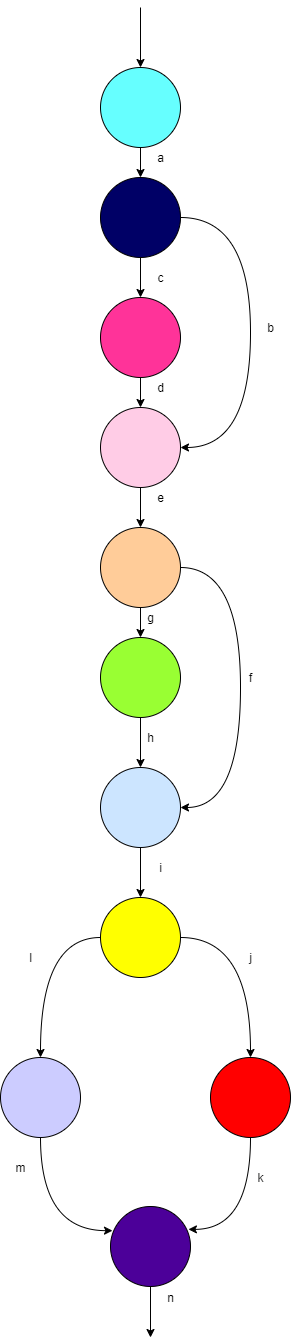

The diagram above was exported from draw.io. Its source (the exported page's mxGraphModel, read from the mxfile embedded in the PNG):
<mxGraphModel dx="1422" dy="1893" grid="1" gridSize="10" guides="1" tooltips="1" connect="1" arrows="1" fold="1" page="1" pageScale="1" pageWidth="827" pageHeight="1169" math="0" shadow="0">
  <root>
    <mxCell id="0" />
    <mxCell id="1" parent="0" />
    <mxCell id="2" style="edgeStyle=orthogonalEdgeStyle;rounded=0;orthogonalLoop=1;jettySize=auto;html=1;entryX=0.5;entryY=0;entryDx=0;entryDy=0;" edge="1" source="3" target="6" parent="1">
      <mxGeometry relative="1" as="geometry" />
    </mxCell>
    <mxCell id="3" value="" style="ellipse;whiteSpace=wrap;html=1;aspect=fixed;fillColor=#66FFFF;" vertex="1" parent="1">
      <mxGeometry x="650" y="10" width="80" height="80" as="geometry" />
    </mxCell>
    <mxCell id="4" style="edgeStyle=orthogonalEdgeStyle;rounded=0;orthogonalLoop=1;jettySize=auto;html=1;entryX=0.5;entryY=0;entryDx=0;entryDy=0;" edge="1" source="6" target="8" parent="1">
      <mxGeometry relative="1" as="geometry" />
    </mxCell>
    <mxCell id="5" style="edgeStyle=orthogonalEdgeStyle;rounded=0;orthogonalLoop=1;jettySize=auto;html=1;entryX=1;entryY=0.5;entryDx=0;entryDy=0;curved=1;" edge="1" source="6" target="10" parent="1">
      <mxGeometry relative="1" as="geometry">
        <Array as="points">
          <mxPoint x="800" y="160" />
          <mxPoint x="800" y="390" />
        </Array>
      </mxGeometry>
    </mxCell>
    <mxCell id="6" value="" style="ellipse;whiteSpace=wrap;html=1;aspect=fixed;fillColor=#000066;" vertex="1" parent="1">
      <mxGeometry x="650" y="120" width="80" height="80" as="geometry" />
    </mxCell>
    <mxCell id="7" style="edgeStyle=orthogonalEdgeStyle;rounded=0;orthogonalLoop=1;jettySize=auto;html=1;" edge="1" source="8" target="10" parent="1">
      <mxGeometry relative="1" as="geometry" />
    </mxCell>
    <mxCell id="8" value="" style="ellipse;whiteSpace=wrap;html=1;aspect=fixed;fillColor=#FF3399;" vertex="1" parent="1">
      <mxGeometry x="650" y="240" width="80" height="80" as="geometry" />
    </mxCell>
    <mxCell id="9" style="edgeStyle=orthogonalEdgeStyle;rounded=0;orthogonalLoop=1;jettySize=auto;html=1;entryX=0.5;entryY=0;entryDx=0;entryDy=0;" edge="1" source="10" target="13" parent="1">
      <mxGeometry relative="1" as="geometry" />
    </mxCell>
    <mxCell id="10" value="" style="ellipse;whiteSpace=wrap;html=1;aspect=fixed;fillColor=#FFCCE6;" vertex="1" parent="1">
      <mxGeometry x="650" y="350" width="80" height="80" as="geometry" />
    </mxCell>
    <mxCell id="11" style="edgeStyle=orthogonalEdgeStyle;rounded=0;orthogonalLoop=1;jettySize=auto;html=1;entryX=1;entryY=0.5;entryDx=0;entryDy=0;curved=1;" edge="1" source="13" target="17" parent="1">
      <mxGeometry relative="1" as="geometry">
        <Array as="points">
          <mxPoint x="790" y="510" />
          <mxPoint x="790" y="750" />
        </Array>
      </mxGeometry>
    </mxCell>
    <mxCell id="12" style="edgeStyle=orthogonalEdgeStyle;rounded=0;orthogonalLoop=1;jettySize=auto;html=1;entryX=0.5;entryY=0;entryDx=0;entryDy=0;" edge="1" source="13" target="15" parent="1">
      <mxGeometry relative="1" as="geometry" />
    </mxCell>
    <mxCell id="13" value="" style="ellipse;whiteSpace=wrap;html=1;aspect=fixed;fillColor=#FFCC99;" vertex="1" parent="1">
      <mxGeometry x="650" y="470" width="80" height="80" as="geometry" />
    </mxCell>
    <mxCell id="14" style="edgeStyle=orthogonalEdgeStyle;rounded=0;orthogonalLoop=1;jettySize=auto;html=1;entryX=0.5;entryY=0;entryDx=0;entryDy=0;" edge="1" source="15" target="17" parent="1">
      <mxGeometry relative="1" as="geometry" />
    </mxCell>
    <mxCell id="15" value="" style="ellipse;whiteSpace=wrap;html=1;aspect=fixed;fillColor=#99FF33;" vertex="1" parent="1">
      <mxGeometry x="650" y="580" width="80" height="80" as="geometry" />
    </mxCell>
    <mxCell id="16" style="edgeStyle=orthogonalEdgeStyle;rounded=0;orthogonalLoop=1;jettySize=auto;html=1;" edge="1" source="17" target="20" parent="1">
      <mxGeometry relative="1" as="geometry" />
    </mxCell>
    <mxCell id="17" value="" style="ellipse;whiteSpace=wrap;html=1;aspect=fixed;fillColor=#CCE5FF;" vertex="1" parent="1">
      <mxGeometry x="650" y="710" width="80" height="80" as="geometry" />
    </mxCell>
    <mxCell id="18" style="edgeStyle=orthogonalEdgeStyle;rounded=0;orthogonalLoop=1;jettySize=auto;html=1;entryX=0.5;entryY=0;entryDx=0;entryDy=0;curved=1;" edge="1" source="20" parent="1">
      <mxGeometry relative="1" as="geometry">
        <mxPoint x="590" y="1000" as="targetPoint" />
      </mxGeometry>
    </mxCell>
    <mxCell id="19" style="edgeStyle=orthogonalEdgeStyle;rounded=0;orthogonalLoop=1;jettySize=auto;html=1;entryX=0.5;entryY=0;entryDx=0;entryDy=0;curved=1;" edge="1" source="20" target="23" parent="1">
      <mxGeometry relative="1" as="geometry" />
    </mxCell>
    <mxCell id="20" value="" style="ellipse;whiteSpace=wrap;html=1;aspect=fixed;fillColor=#FFFF00;" vertex="1" parent="1">
      <mxGeometry x="650" y="840" width="80" height="80" as="geometry" />
    </mxCell>
    <mxCell id="21" style="edgeStyle=orthogonalEdgeStyle;curved=1;rounded=0;orthogonalLoop=1;jettySize=auto;html=1;entryX=0.025;entryY=0.302;entryDx=0;entryDy=0;entryPerimeter=0;" edge="1" target="25" parent="1">
      <mxGeometry relative="1" as="geometry">
        <Array as="points">
          <mxPoint x="590" y="1173" />
        </Array>
        <mxPoint x="590" y="1080" as="sourcePoint" />
      </mxGeometry>
    </mxCell>
    <mxCell id="22" style="edgeStyle=orthogonalEdgeStyle;curved=1;rounded=0;orthogonalLoop=1;jettySize=auto;html=1;entryX=0.974;entryY=0.286;entryDx=0;entryDy=0;entryPerimeter=0;" edge="1" source="23" target="25" parent="1">
      <mxGeometry relative="1" as="geometry">
        <Array as="points">
          <mxPoint x="800" y="1172" />
        </Array>
      </mxGeometry>
    </mxCell>
    <mxCell id="23" value="" style="ellipse;whiteSpace=wrap;html=1;aspect=fixed;fillColor=#FF0000;" vertex="1" parent="1">
      <mxGeometry x="760" y="1000" width="80" height="80" as="geometry" />
    </mxCell>
    <mxCell id="24" style="edgeStyle=orthogonalEdgeStyle;curved=1;rounded=0;orthogonalLoop=1;jettySize=auto;html=1;" edge="1" source="25" parent="1">
      <mxGeometry relative="1" as="geometry">
        <mxPoint x="700" y="1280" as="targetPoint" />
      </mxGeometry>
    </mxCell>
    <mxCell id="25" value="" style="ellipse;whiteSpace=wrap;html=1;aspect=fixed;fillColor=#4C0099;" vertex="1" parent="1">
      <mxGeometry x="660" y="1149" width="80" height="80" as="geometry" />
    </mxCell>
    <mxCell id="26" value="" style="endArrow=classic;html=1;entryX=0.5;entryY=0;entryDx=0;entryDy=0;" edge="1" target="3" parent="1">
      <mxGeometry width="50" height="50" relative="1" as="geometry">
        <mxPoint x="690" y="-50" as="sourcePoint" />
        <mxPoint x="730" y="-70" as="targetPoint" />
      </mxGeometry>
    </mxCell>
    <mxCell id="27" value="a" style="text;html=1;align=center;verticalAlign=middle;resizable=0;points=[];autosize=1;strokeColor=none;" vertex="1" parent="1">
      <mxGeometry x="700" y="90" width="20" height="20" as="geometry" />
    </mxCell>
    <mxCell id="28" value="b" style="text;html=1;align=center;verticalAlign=middle;resizable=0;points=[];autosize=1;strokeColor=none;" vertex="1" parent="1">
      <mxGeometry x="810" y="260" width="20" height="20" as="geometry" />
    </mxCell>
    <mxCell id="29" value="c" style="text;html=1;align=center;verticalAlign=middle;resizable=0;points=[];autosize=1;strokeColor=none;" vertex="1" parent="1">
      <mxGeometry x="700" y="210" width="20" height="20" as="geometry" />
    </mxCell>
    <mxCell id="30" value="d" style="text;html=1;align=center;verticalAlign=middle;resizable=0;points=[];autosize=1;strokeColor=none;" vertex="1" parent="1">
      <mxGeometry x="700" y="320" width="20" height="20" as="geometry" />
    </mxCell>
    <mxCell id="31" value="e" style="text;html=1;align=center;verticalAlign=middle;resizable=0;points=[];autosize=1;strokeColor=none;" vertex="1" parent="1">
      <mxGeometry x="700" y="430" width="20" height="20" as="geometry" />
    </mxCell>
    <mxCell id="32" value="f" style="text;html=1;align=center;verticalAlign=middle;resizable=0;points=[];autosize=1;strokeColor=none;" vertex="1" parent="1">
      <mxGeometry x="790" y="610" width="20" height="20" as="geometry" />
    </mxCell>
    <mxCell id="33" value="g" style="text;html=1;align=center;verticalAlign=middle;resizable=0;points=[];autosize=1;strokeColor=none;" vertex="1" parent="1">
      <mxGeometry x="690" y="550" width="20" height="20" as="geometry" />
    </mxCell>
    <mxCell id="34" value="h" style="text;html=1;align=center;verticalAlign=middle;resizable=0;points=[];autosize=1;strokeColor=none;" vertex="1" parent="1">
      <mxGeometry x="690" y="670" width="20" height="20" as="geometry" />
    </mxCell>
    <mxCell id="35" value="i" style="text;html=1;align=center;verticalAlign=middle;resizable=0;points=[];autosize=1;strokeColor=none;" vertex="1" parent="1">
      <mxGeometry x="700" y="800" width="20" height="20" as="geometry" />
    </mxCell>
    <mxCell id="36" value="j" style="text;html=1;align=center;verticalAlign=middle;resizable=0;points=[];autosize=1;strokeColor=none;" vertex="1" parent="1">
      <mxGeometry x="790" y="890" width="20" height="20" as="geometry" />
    </mxCell>
    <mxCell id="37" value="k" style="text;html=1;align=center;verticalAlign=middle;resizable=0;points=[];autosize=1;strokeColor=none;" vertex="1" parent="1">
      <mxGeometry x="800" y="1110" width="20" height="20" as="geometry" />
    </mxCell>
    <mxCell id="38" value="l" style="text;html=1;align=center;verticalAlign=middle;resizable=0;points=[];autosize=1;strokeColor=none;" vertex="1" parent="1">
      <mxGeometry x="570" y="890" width="20" height="20" as="geometry" />
    </mxCell>
    <mxCell id="39" value="m" style="text;html=1;align=center;verticalAlign=middle;resizable=0;points=[];autosize=1;strokeColor=none;" vertex="1" parent="1">
      <mxGeometry x="555" y="1100" width="30" height="20" as="geometry" />
    </mxCell>
    <mxCell id="40" value="n" style="text;html=1;align=center;verticalAlign=middle;resizable=0;points=[];autosize=1;strokeColor=none;" vertex="1" parent="1">
      <mxGeometry x="710" y="1230" width="20" height="20" as="geometry" />
    </mxCell>
    <mxCell id="41" value="" style="ellipse;whiteSpace=wrap;html=1;aspect=fixed;fillColor=#CCCCFF;" vertex="1" parent="1">
      <mxGeometry x="550" y="1000" width="80" height="80" as="geometry" />
    </mxCell>
  </root>
</mxGraphModel>